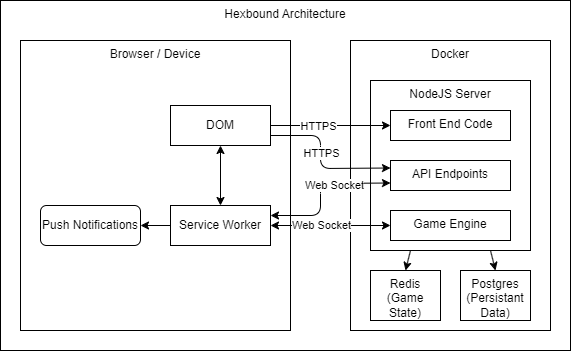

The diagram above was exported from draw.io. Its source (the exported page's mxGraphModel, read from the mxfile embedded in the PNG):
<mxGraphModel dx="699" dy="749" grid="1" gridSize="10" guides="1" tooltips="1" connect="1" arrows="1" fold="1" page="1" pageScale="1" pageWidth="850" pageHeight="1100" math="0" shadow="0">
  <root>
    <mxCell id="0" />
    <mxCell id="1" parent="0" />
    <mxCell id="38" value="Hexbound Architecture" style="whiteSpace=wrap;html=1;verticalAlign=top;" parent="1" vertex="1">
      <mxGeometry x="40" y="40" width="570" height="350" as="geometry" />
    </mxCell>
    <mxCell id="39" value="Docker" style="rounded=0;whiteSpace=wrap;html=1;verticalAlign=top;" parent="1" vertex="1">
      <mxGeometry x="390" y="80" width="200" height="290" as="geometry" />
    </mxCell>
    <mxCell id="40" value="Browser / Device" style="rounded=0;whiteSpace=wrap;html=1;verticalAlign=top;" parent="1" vertex="1">
      <mxGeometry x="60" y="80" width="270" height="290" as="geometry" />
    </mxCell>
    <mxCell id="41" value="Push Notifications" style="rounded=1;whiteSpace=wrap;html=1;" parent="1" vertex="1">
      <mxGeometry x="80" y="245" width="100" height="40" as="geometry" />
    </mxCell>
    <mxCell id="70" style="edgeStyle=none;html=1;exitX=0.75;exitY=1;exitDx=0;exitDy=0;entryX=0.5;entryY=0;entryDx=0;entryDy=0;" edge="1" parent="1" source="42" target="69">
      <mxGeometry relative="1" as="geometry" />
    </mxCell>
    <mxCell id="42" value="NodeJS Server" style="rounded=0;whiteSpace=wrap;html=1;verticalAlign=top;" parent="1" vertex="1">
      <mxGeometry x="410" y="120" width="160" height="170" as="geometry" />
    </mxCell>
    <mxCell id="43" value="" style="group" parent="1" vertex="1" connectable="0">
      <mxGeometry x="410" y="310" width="70" height="50" as="geometry" />
    </mxCell>
    <mxCell id="44" value="Redis&lt;div&gt;(Game State)&lt;/div&gt;" style="rounded=0;whiteSpace=wrap;html=1;verticalAlign=top;" parent="43" vertex="1">
      <mxGeometry width="70" height="50" as="geometry" />
    </mxCell>
    <mxCell id="45" value="" style="group" parent="1" vertex="1" connectable="0">
      <mxGeometry x="430" y="200" width="120" height="30" as="geometry" />
    </mxCell>
    <mxCell id="46" value="API Endpoints" style="rounded=0;whiteSpace=wrap;html=1;verticalAlign=top;" parent="45" vertex="1">
      <mxGeometry width="120" height="30" as="geometry" />
    </mxCell>
    <mxCell id="48" value="" style="endArrow=classic;html=1;exitX=0.5;exitY=1;exitDx=0;exitDy=0;startArrow=classic;startFill=1;" parent="1" source="50" target="52" edge="1">
      <mxGeometry width="50" height="50" relative="1" as="geometry">
        <mxPoint x="259.28" y="155.46693155309424" as="sourcePoint" />
        <mxPoint x="240" y="240" as="targetPoint" />
      </mxGeometry>
    </mxCell>
    <mxCell id="49" style="edgeStyle=none;html=1;entryX=0.5;entryY=0;entryDx=0;entryDy=0;exitX=0.25;exitY=1;exitDx=0;exitDy=0;" parent="1" source="42" target="44" edge="1">
      <mxGeometry relative="1" as="geometry">
        <mxPoint x="490" y="250" as="sourcePoint" />
      </mxGeometry>
    </mxCell>
    <mxCell id="60" style="edgeStyle=none;html=1;exitX=1;exitY=0.75;exitDx=0;exitDy=0;entryX=0;entryY=0.25;entryDx=0;entryDy=0;" parent="1" source="50" target="46" edge="1">
      <mxGeometry relative="1" as="geometry">
        <Array as="points">
          <mxPoint x="360" y="175" />
          <mxPoint x="360" y="208" />
        </Array>
      </mxGeometry>
    </mxCell>
    <mxCell id="61" value="HTTPS" style="edgeLabel;html=1;align=center;verticalAlign=middle;resizable=0;points=[];" parent="60" vertex="1" connectable="0">
      <mxGeometry x="0.6319" relative="1" as="geometry">
        <mxPoint x="-41" y="-15" as="offset" />
      </mxGeometry>
    </mxCell>
    <mxCell id="50" value="DOM" style="rounded=0;whiteSpace=wrap;html=1;" parent="1" vertex="1">
      <mxGeometry x="210" y="145" width="100" height="40" as="geometry" />
    </mxCell>
    <mxCell id="51" style="edgeStyle=none;html=1;exitX=0;exitY=0.5;exitDx=0;exitDy=0;entryX=1;entryY=0.5;entryDx=0;entryDy=0;" parent="1" source="52" target="41" edge="1">
      <mxGeometry relative="1" as="geometry" />
    </mxCell>
    <mxCell id="62" style="edgeStyle=none;html=1;exitX=1;exitY=0.5;exitDx=0;exitDy=0;entryX=0;entryY=0.5;entryDx=0;entryDy=0;startArrow=classic;startFill=1;" parent="1" source="52" target="58" edge="1">
      <mxGeometry relative="1" as="geometry" />
    </mxCell>
    <mxCell id="63" value="Web Socket" style="edgeLabel;html=1;align=center;verticalAlign=middle;resizable=0;points=[];" parent="62" vertex="1" connectable="0">
      <mxGeometry x="-0.1714" y="1" relative="1" as="geometry">
        <mxPoint as="offset" />
      </mxGeometry>
    </mxCell>
    <mxCell id="66" style="edgeStyle=none;html=1;exitX=1;exitY=0.25;exitDx=0;exitDy=0;entryX=0;entryY=0.75;entryDx=0;entryDy=0;startArrow=classic;startFill=1;" parent="1" source="52" target="46" edge="1">
      <mxGeometry relative="1" as="geometry">
        <Array as="points">
          <mxPoint x="360" y="255" />
          <mxPoint x="360" y="223" />
        </Array>
      </mxGeometry>
    </mxCell>
    <mxCell id="67" value="Web Socket" style="edgeLabel;html=1;align=center;verticalAlign=middle;resizable=0;points=[];" parent="66" vertex="1" connectable="0">
      <mxGeometry x="0.263" y="-1" relative="1" as="geometry">
        <mxPoint as="offset" />
      </mxGeometry>
    </mxCell>
    <mxCell id="52" value="Service Worker" style="rounded=0;whiteSpace=wrap;html=1;verticalAlign=middle;" parent="1" vertex="1">
      <mxGeometry x="210" y="245" width="100" height="40" as="geometry" />
    </mxCell>
    <mxCell id="53" value="" style="group" parent="1" vertex="1" connectable="0">
      <mxGeometry x="430" y="150" width="120" height="30" as="geometry" />
    </mxCell>
    <mxCell id="54" value="Front End Code" style="rounded=0;whiteSpace=wrap;html=1;verticalAlign=top;" parent="53" vertex="1">
      <mxGeometry width="120" height="30" as="geometry" />
    </mxCell>
    <mxCell id="55" style="edgeStyle=none;html=1;exitX=1;exitY=0.5;exitDx=0;exitDy=0;entryX=0;entryY=0.5;entryDx=0;entryDy=0;" parent="1" source="50" target="54" edge="1">
      <mxGeometry relative="1" as="geometry" />
    </mxCell>
    <mxCell id="59" value="HTTPS" style="edgeLabel;html=1;align=center;verticalAlign=middle;resizable=0;points=[];" parent="55" vertex="1" connectable="0">
      <mxGeometry x="-0.2111" relative="1" as="geometry">
        <mxPoint as="offset" />
      </mxGeometry>
    </mxCell>
    <mxCell id="57" value="" style="group" parent="1" vertex="1" connectable="0">
      <mxGeometry x="430" y="250" width="120" height="30" as="geometry" />
    </mxCell>
    <mxCell id="58" value="Game Engine" style="rounded=0;whiteSpace=wrap;html=1;verticalAlign=top;" parent="57" vertex="1">
      <mxGeometry width="120" height="30" as="geometry" />
    </mxCell>
    <mxCell id="68" value="" style="group" vertex="1" connectable="0" parent="1">
      <mxGeometry x="500" y="310" width="70" height="50" as="geometry" />
    </mxCell>
    <mxCell id="69" value="Postgres&lt;div&gt;(Persistant Data)&lt;/div&gt;" style="rounded=0;whiteSpace=wrap;html=1;verticalAlign=top;" vertex="1" parent="68">
      <mxGeometry width="70" height="50" as="geometry" />
    </mxCell>
  </root>
</mxGraphModel>